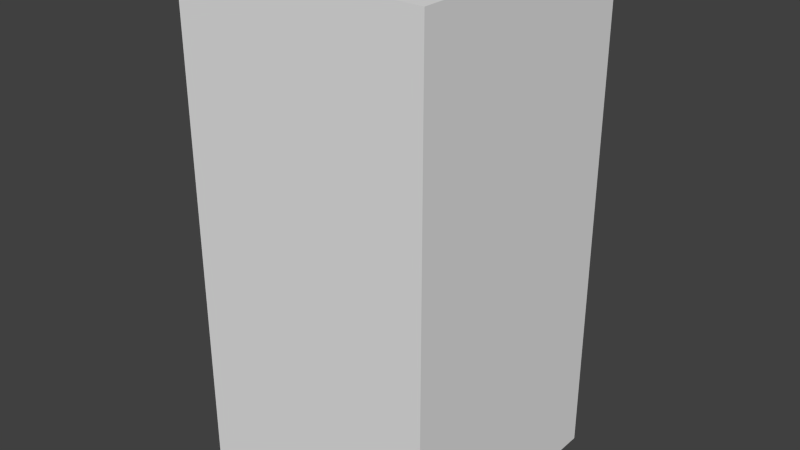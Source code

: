 # Source: redAxesFive.blend  (saved by Blender 2.68.0; exported with 4.5.12 LTS)
import bpy
from mathutils import Matrix  # noqa: F401  (used for matrix-valued properties, if any)

bpy.ops.wm.read_factory_settings(use_empty=True)
scene = bpy.context.scene
scene.name = 'Scene'

# ---- collections
col_collection_1 = bpy.data.collections.new('Collection 1'); scene.collection.children.link(col_collection_1)

# ---- world
world_world = bpy.data.worlds.new('World'); scene.world = world_world
world_world.color = (0.05088, 0.05088, 0.05088)
world_world.use_sun_shadow = False
world_world.sun_shadow_jitter_overblur = 0.0
world_world.cycles.sampling_method = 'MANUAL'
world_world.cycles.sample_map_resolution = 256

# ---- meshes
me_redaxesfive = bpy.data.meshes.new('redAxesFive')
me_redaxesfive.from_pydata([(-0.5, -0.5, -1.0), (-0.5, 0.5, -1.0), (0.5, 0.5, -1.0), (0.5, -0.5, -1.0), (-0.5, -0.5, 1.0), (-0.5, 0.5, 1.0), (0.5, 0.5, 1.0), (0.5, -0.5, 1.0)], [], [(4, 5, 1, 0), (5, 6, 2, 1), (6, 7, 3, 2), (7, 4, 0, 3), (0, 1, 2, 3), (7, 6, 5, 4)])
me_redaxesfive.use_remesh_preserve_volume = False
me_redaxesfive.use_remesh_preserve_attributes = False
me_redaxesfive.use_mirror_vertex_groups = False
me_redaxesfive.update()

# ---- objects
ob_redaxesfive = bpy.data.objects.new('redAxesFive', me_redaxesfive)

# ---- transforms, parenting, visibility, modifiers, constraints
ob_redaxesfive.location = (0.0, 0.0, 0.0)
ob_redaxesfive.lineart.crease_threshold = 0.0

# ---- collection membership
col_collection_1.objects.link(ob_redaxesfive)

# ---- scene / render settings (as saved in the file)
scene.frame_start = 1; scene.frame_end = 250; scene.frame_set(1)
scene.render.engine = 'BLENDER_EEVEE_NEXT'
scene.render.image_settings.color_mode = 'RGB'
scene.render.image_settings.compression = 90
scene.render.resolution_percentage = 50
scene.render.dither_intensity = 0.0
scene.cycles.use_denoising = False
scene.cycles.samples = 10
scene.cycles.sampling_pattern = 'TABULATED_SOBOL'
scene.cycles.light_sampling_threshold = 0.0
scene.cycles.use_adaptive_sampling = False
scene.cycles.use_light_tree = False
scene.cycles.blur_glossy = 0.0
scene.cycles.volume_bounces = 1
scene.cycles.pixel_filter_type = 'GAUSSIAN'
scene.cycles.sample_clamp_indirect = 0.0
scene.view_settings.view_transform = 'Standard'
bpy.context.view_layer.update()

# ---- added for rendering (the .blend has no active camera and no usable light): camera, sun
cam_auto = bpy.data.cameras.new('AutoCamera')
cam_auto.lens = 50.0
cam_auto.sensor_width = 36.0
cam_auto.clip_end = 1000.0
ob_auto_camera = bpy.data.objects.new('AutoCamera', cam_auto)
scene.collection.objects.link(ob_auto_camera)
ob_auto_camera.location = (2.26633, -2.71959, 1.81306)
ob_auto_camera.rotation_euler = (1.09748, -7.21219e-08, 0.694738)
scene.camera = ob_auto_camera
light_auto_sun = bpy.data.lights.new('AutoSun', 'SUN')
light_auto_sun.energy = 3.0
light_auto_sun.angle = 0.0523599
ob_auto_sun = bpy.data.objects.new('AutoSun', light_auto_sun)
scene.collection.objects.link(ob_auto_sun)
ob_auto_sun.rotation_euler = (0.872665, 0.174533, 0.523599)
bpy.context.view_layer.update()
